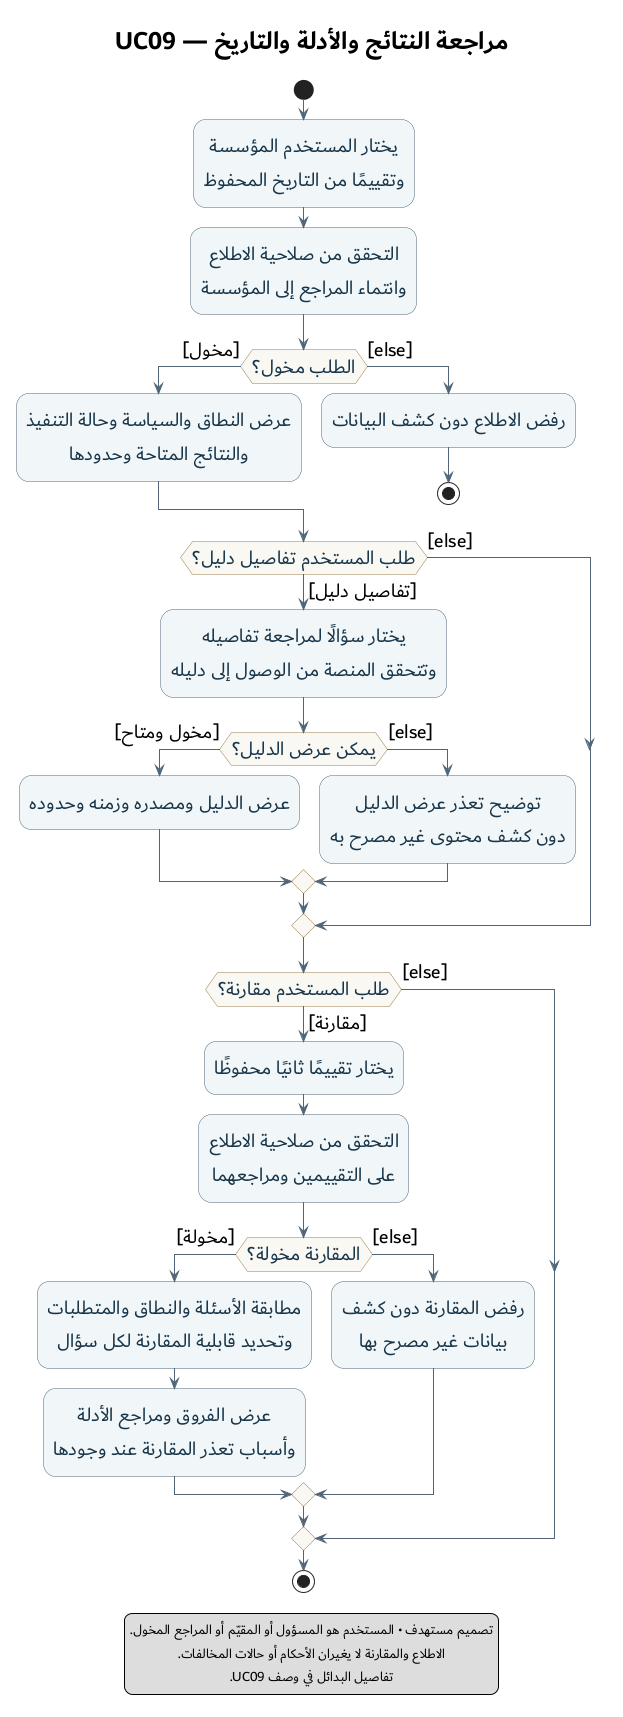

The diagram above was rendered by PlantUML. Its source (embedded in the PNG):
@startuml 11-review-results-activity
title مراجعة النتائج والأدلة والتاريخ — UC09

skinparam defaultFontName Dubai
skinparam defaultFontSize 20
skinparam titleFontSize 26
skinparam defaultTextAlignment center
skinparam shadowing false
skinparam ArrowColor #526578
skinparam activity {
  BackgroundColor #F1F7F8
  BorderColor #526578
  FontColor #17354A
  DiamondBackgroundColor #FAF8F2
  DiamondBorderColor #9A8051
}

start
:يختار المستخدم المؤسسة\nوتقييمًا من التاريخ المحفوظ;
:التحقق من صلاحية الاطلاع\nوانتماء المراجع إلى المؤسسة;
if (الطلب مخول؟) then ([مخول])
  :عرض النطاق والسياسة وحالة التنفيذ\nوالنتائج المتاحة وحدودها;
else ([else])
  :رفض الاطلاع دون كشف البيانات;
  stop
endif

if (طلب المستخدم تفاصيل دليل؟) then ([تفاصيل دليل])
  :يختار سؤالًا لمراجعة تفاصيله\nوتتحقق المنصة من الوصول إلى دليله;
  if (يمكن عرض الدليل؟) then ([مخول ومتاح])
    :عرض الدليل ومصدره وزمنه وحدوده;
  else ([else])
    :توضيح تعذر عرض الدليل\nدون كشف محتوى غير مصرح به;
  endif
else ([else])
endif

if (طلب المستخدم مقارنة؟) then ([مقارنة])
  :يختار تقييمًا ثانيًا محفوظًا;
  :التحقق من صلاحية الاطلاع\nعلى التقييمين ومراجعهما;
  if (المقارنة مخولة؟) then ([مخولة])
    :مطابقة الأسئلة والنطاق والمتطلبات\nوتحديد قابلية المقارنة لكل سؤال;
    :عرض الفروق ومراجع الأدلة\nوأسباب تعذر المقارنة عند وجودها;
  else ([else])
    :رفض المقارنة دون كشف\nبيانات غير مصرح بها;
  endif
else ([else])
endif
stop

legend bottom
  تصميم مستهدف • المستخدم هو المسؤول أو المقيّم أو المراجع المخول.
  الاطلاع والمقارنة لا يغيران الأحكام أو حالات المخالفات.
  تفاصيل البدائل في وصف UC09.
endlegend
@enduml